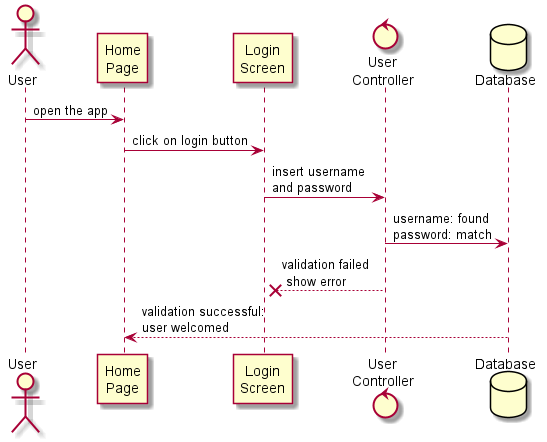

The diagram above was rendered by PlantUML. Its source (embedded in the PNG):
@startuml Login Sequence Diagram

actor User
participant "Home\nPage" as HomePage
participant "Login\nScreen" as LoginScreen
control "User\nController" as UserController
database Database

User -> HomePage : open the app
HomePage -> LoginScreen : click on login button
LoginScreen -> UserController : insert username \nand password
UserController -> Database : username: found\npassword: match
LoginScreen x-- UserController : validation failed\n show error
HomePage <-- Database : validation successful:\nuser welcomed
@enduml